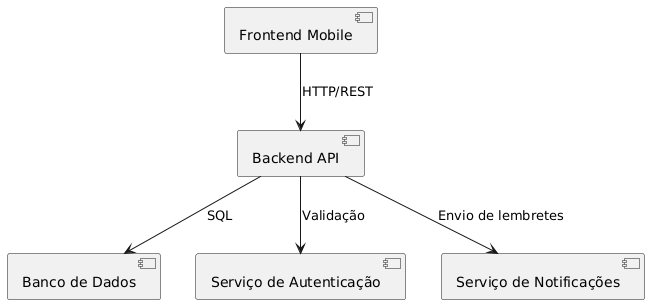

The diagram above was rendered by PlantUML. Its source (embedded in the PNG):
@startuml
[Frontend Mobile] as front
[Backend API] as back
[Banco de Dados] as db
[Serviço de Autenticação] as auth
[Serviço de Notificações] as notif

front --> back : HTTP/REST
back --> db : SQL
back --> auth : Validação
back --> notif : Envio de lembretes
@enduml